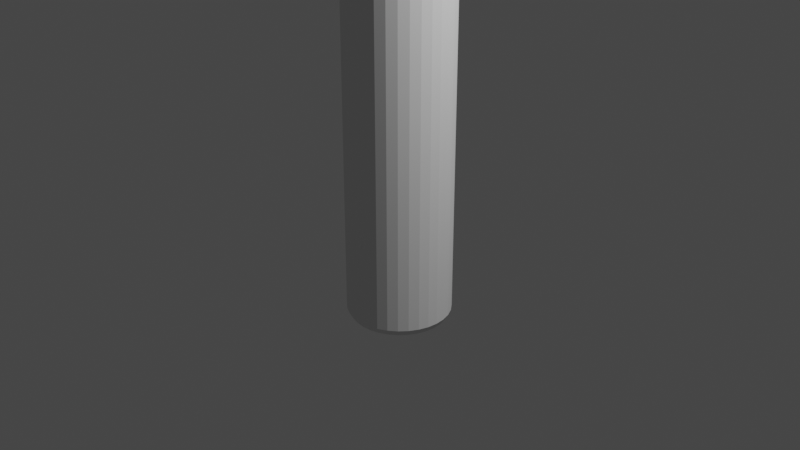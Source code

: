 # Source: bullet.blend  (saved by Blender 3.1.7; exported with 4.5.12 LTS)
import bpy
from mathutils import Matrix  # noqa: F401  (used for matrix-valued properties, if any)

bpy.ops.wm.read_factory_settings(use_empty=True)
scene = bpy.context.scene
scene.name = 'Scene'

# ---- collections
col_collection = bpy.data.collections.new('Collection'); scene.collection.children.link(col_collection)

# ---- world
world_world = bpy.data.worlds.new('World'); scene.world = world_world
world_world.use_nodes = True; world_world.node_tree.nodes.clear()
_N = world_world.node_tree.nodes; _L = world_world.node_tree.links
n0 = _N.new('ShaderNodeOutputWorld'); n0.name = 'World Output'; n0.location = (300, 300)
n1 = _N.new('ShaderNodeBackground'); n1.name = 'Background'; n1.location = (10, 300)
n1.inputs[0].default_value = (0.05088, 0.05088, 0.05088, 1.0)
_L.new(n1.outputs[0], n0.inputs[0])
n0.is_active_output = True
world_world.color = (0.05088, 0.05088, 0.05088)
world_world.use_sun_shadow = False
world_world.sun_shadow_jitter_overblur = 0.0

# ---- cameras
cam_camera = bpy.data.cameras.new('Camera')
cam_camera.clip_end = 100.0
cam_camera.ortho_scale = 7.314

# ---- lights
light_light = bpy.data.lights.new('Light', 'POINT')
light_light.transmission_factor = 0.0
light_light.energy = 1000.0
light_light.shadow_soft_size = 0.1
light_light.shadow_maximum_resolution = 0.006
light_light.use_absolute_resolution = True

# ---- meshes
me_cone = bpy.data.meshes.new('Cone')
me_cone.from_pydata([(4.887e-08, 0.5482, -1.0), (0.1084, 0.5377, -1.0), (0.2127, 0.5065, -1.0), (0.3087, 0.4558, -1.0), (0.3929, 0.3877, -1.0), (0.462, 0.3046, -1.0), (0.5134, 0.2098, -1.0), (0.545, 0.107, -1.0), (0.5557, -3.113e-08, -1.0), (0.545, -0.107, -1.0), (0.5134, -0.2098, -1.0), (0.462, -0.3046, -1.0), (0.3929, -0.3877, -1.0), (0.3087, -0.4558, -1.0), (0.2127, -0.5065, -1.0), (0.1084, -0.5377, -1.0), (2.9e-10, -0.5482, -1.0), (-0.1084, -0.5377, -1.0), (-0.2127, -0.5065, -1.0), (-0.3087, -0.4558, -1.0), (-0.3929, -0.3877, -1.0), (-0.462, -0.3046, -1.0), (-0.5134, -0.2098, -1.0), (-0.545, -0.107, -1.0), (-0.5557, -6.319e-10, -1.0), (-0.545, 0.107, -1.0), (-0.5134, 0.2098, -1.0), (-0.462, 0.3046, -1.0), (-0.3929, 0.3877, -1.0), (-0.3087, 0.4558, -1.0), (-0.2127, 0.5065, -1.0), (-0.1084, 0.5377, -1.0), (4.887e-08, -7.17e-09, 1.0), (9.519e-08, 0.5101, -4.52), (1.038e-07, 0.5482, -4.451), (0.1084, 0.5377, -4.451), (0.1009, 0.5003, -4.52), (0.2127, 0.5065, -4.451), (0.1979, 0.4713, -4.52), (0.3087, 0.4558, -4.451), (0.2873, 0.4242, -4.52), (0.3929, 0.3877, -4.451), (0.3656, 0.3607, -4.52), (0.462, 0.3046, -4.451), (0.4299, 0.2834, -4.52), (0.5134, 0.2098, -4.451), (0.4777, 0.1952, -4.52), (0.545, 0.107, -4.451), (0.5071, 0.09952, -4.52), (0.5557, -3.113e-08, -4.451), (0.5171, -2.887e-08, -4.52), (0.545, -0.107, -4.451), (0.5071, -0.09952, -4.52), (0.5134, -0.2098, -4.451), (0.4777, -0.1952, -4.52), (0.462, -0.3046, -4.451), (0.4299, -0.2834, -4.52), (0.3929, -0.3877, -4.451), (0.3656, -0.3607, -4.52), (0.3087, -0.4558, -4.451), (0.2873, -0.4242, -4.52), (0.2127, -0.5065, -4.451), (0.1979, -0.4713, -4.52), (0.1084, -0.5377, -4.451), (0.1009, -0.5003, -4.52), (5.522e-08, -0.5482, -4.451), (6.103e-08, -0.5101, -4.52), (-0.1084, -0.5377, -4.451), (-0.1009, -0.5003, -4.52), (-0.2127, -0.5065, -4.451), (-0.1979, -0.4713, -4.52), (-0.3087, -0.4558, -4.451), (-0.2873, -0.4242, -4.52), (-0.3929, -0.3877, -4.451), (-0.3656, -0.3607, -4.52), (-0.462, -0.3046, -4.451), (-0.4299, -0.2834, -4.52), (-0.5134, -0.2098, -4.451), (-0.4777, -0.1952, -4.52), (-0.545, -0.107, -4.451), (-0.5071, -0.09952, -4.52), (-0.5557, -6.319e-10, -4.451), (-0.5171, -2.766e-10, -4.52), (-0.545, 0.107, -4.451), (-0.5071, 0.09952, -4.52), (-0.5134, 0.2098, -4.451), (-0.4777, 0.1952, -4.52), (-0.462, 0.3046, -4.451), (-0.4299, 0.2834, -4.52), (-0.3929, 0.3877, -4.451), (-0.3656, 0.3607, -4.52), (-0.3087, 0.4558, -4.451), (-0.2873, 0.4242, -4.52), (-0.2127, 0.5065, -4.451), (-0.1979, 0.4713, -4.52), (-0.1084, 0.5377, -4.451), (-0.1009, 0.5003, -4.52)], [], [(0, 32, 1), (1, 32, 2), (2, 32, 3), (3, 32, 4), (4, 32, 5), (5, 32, 6), (6, 32, 7), (7, 32, 8), (8, 32, 9), (9, 32, 10), (10, 32, 11), (11, 32, 12), (12, 32, 13), (13, 32, 14), (14, 32, 15), (15, 32, 16), (16, 32, 17), (17, 32, 18), (18, 32, 19), (19, 32, 20), (20, 32, 21), (21, 32, 22), (22, 32, 23), (23, 32, 24), (24, 32, 25), (25, 32, 26), (26, 32, 27), (27, 32, 28), (28, 32, 29), (29, 32, 30), (13, 14, 61, 59), (30, 32, 31), (31, 32, 0), (31, 0, 34, 95), (20, 21, 75, 73), (27, 28, 89, 87), (7, 8, 49, 47), (33, 36, 38, 40, 42, 44, 46, 48, 50, 52, 54, 56, 58, 60, 62, 64, 66, 68, 70, 72, 74, 76, 78, 80, 82, 84, 86, 88, 90, 92, 94, 96), (14, 15, 63, 61), (21, 22, 77, 75), (28, 29, 91, 89), (8, 9, 51, 49), (15, 16, 65, 63), (22, 23, 79, 77), (2, 3, 39, 37), (29, 30, 93, 91), (9, 10, 53, 51), (16, 17, 67, 65), (23, 24, 81, 79), (3, 4, 41, 39), (30, 31, 95, 93), (10, 11, 55, 53), (17, 18, 69, 67), (24, 25, 83, 81), (4, 5, 43, 41), (11, 12, 57, 55), (18, 19, 71, 69), (25, 26, 85, 83), (5, 6, 45, 43), (1, 2, 37, 35), (12, 13, 59, 57), (19, 20, 73, 71), (26, 27, 87, 85), (6, 7, 47, 45), (34, 35, 36, 33), (35, 37, 38, 36), (37, 39, 40, 38), (39, 41, 42, 40), (41, 43, 44, 42), (43, 45, 46, 44), (45, 47, 48, 46), (47, 49, 50, 48), (49, 51, 52, 50), (51, 53, 54, 52), (53, 55, 56, 54), (55, 57, 58, 56), (57, 59, 60, 58), (59, 61, 62, 60), (61, 63, 64, 62), (63, 65, 66, 64), (65, 67, 68, 66), (67, 69, 70, 68), (69, 71, 72, 70), (71, 73, 74, 72), (73, 75, 76, 74), (75, 77, 78, 76), (77, 79, 80, 78), (79, 81, 82, 80), (81, 83, 84, 82), (83, 85, 86, 84), (85, 87, 88, 86), (87, 89, 90, 88), (89, 91, 92, 90), (91, 93, 94, 92), (93, 95, 96, 94), (95, 34, 33, 96), (0, 1, 35, 34)])
_uv = me_cone.uv_layers.new(name='UVMap')
_uv.uv.foreach_set('vector', [0.25, 0.49, 0.25, 0.25, 0.2968, 0.4854, 0.2968, 0.4854, 0.25, 0.25, 0.3418, 0.4717, 0.3418, 0.4717, 0.25, 0.25, 0.3833, 0.4496, 0.3833, 0.4496, 0.25, 0.25, 0.4197, 0.4197, 0.4197, 0.4197, 0.25, 0.25, 0.4496, 0.3833, 0.4496, 0.3833, 0.25, 0.25, 0.4717, 0.3418, 0.4717, 0.3418, 0.25, 0.25, 0.4854, 0.2968, 0.4854, 0.2968, 0.25, 0.25, 0.49, 0.25, 0.49, 0.25, 0.25, 0.25, 0.4854, 0.2032, 0.4854, 0.2032, 0.25, 0.25, 0.4717, 0.1582, 0.4717, 0.1582, 0.25, 0.25, 0.4496, 0.1167, 0.4496, 0.1167, 0.25, 0.25, 0.4197, 0.08029, 0.4197, 0.08029, 0.25, 0.25, 0.3833, 0.05045, 0.3833, 0.05045, 0.25, 0.25, 0.3418, 0.02827, 0.3418, 0.02827, 0.25, 0.25, 0.2968, 0.01461, 0.2968, 0.01461, 0.25, 0.25, 0.25, 0.01, 0.25, 0.01, 0.25, 0.25, 0.2032, 0.01461, 0.2032, 0.01461, 0.25, 0.25, 0.1582, 0.02827, 0.1582, 0.02827, 0.25, 0.25, 0.1167, 0.05045, 0.1167, 0.05045, 0.25, 0.25, 0.08029, 0.08029, 0.08029, 0.08029, 0.25, 0.25, 0.05045, 0.1167, 0.05045, 0.1167, 0.25, 0.25, 0.02827, 0.1582, 0.02827, 0.1582, 0.25, 0.25, 0.01461, 0.2032, 0.01461, 0.2032, 0.25, 0.25, 0.01, 0.25, 0.01, 0.25, 0.25, 0.25, 0.01461, 0.2968, 0.01461, 0.2968, 0.25, 0.25, 0.02827, 0.3418, 0.02827, 0.3418, 0.25, 0.25, 0.05045, 0.3833, 0.05045, 0.3833, 0.25, 0.25, 0.08029, 0.4197, 0.08029, 0.4197, 0.25, 0.25, 0.1167, 0.4496, 0.1167, 0.4496, 0.25, 0.25, 0.1582, 0.4717, 0.3833, 0.05045, 0.3418, 0.02827, 0.3418, 0.02827, 0.3833, 0.05045, 0.1582, 0.4717, 0.25, 0.25, 0.2032, 0.4854, 0.2032, 0.4854, 0.25, 0.25, 0.25, 0.49, 0.2032, 0.4854, 0.25, 0.49, 0.25, 0.49, 0.2032, 0.4854, 0.08029, 0.08029, 0.05045, 0.1167, 0.05045, 0.1167, 0.08029, 0.08029, 0.05045, 0.3833, 0.08029, 0.4197, 0.08029, 0.4197, 0.05045, 0.3833, 0.4854, 0.2968, 0.49, 0.25, 0.49, 0.25, 0.4854, 0.2968, 0.75, 0.4733, 0.7936, 0.469, 0.8355, 0.4563, 0.8741, 0.4357, 0.9079, 0.4079, 0.9357, 0.3741, 0.9563, 0.3355, 0.969, 0.2936, 0.9733, 0.25, 0.969, 0.2064, 0.9563, 0.1645, 0.9357, 0.1259, 0.9079, 0.09209, 0.8741, 0.06432, 0.8355, 0.04368, 0.7936, 0.03098, 0.75, 0.02668, 0.7064, 0.03098, 0.6645, 0.04368, 0.6259, 0.06432, 0.5921, 0.09209, 0.5643, 0.1259, 0.5437, 0.1645, 0.531, 0.2064, 0.5267, 0.25, 0.531, 0.2936, 0.5437, 0.3355, 0.5643, 0.3741, 0.5921, 0.4079, 0.6259, 0.4357, 0.6645, 0.4563, 0.7064, 0.469, 0.3418, 0.02827, 0.2968, 0.01461, 0.2968, 0.01461, 0.3418, 0.02827, 0.05045, 0.1167, 0.02827, 0.1582, 0.02827, 0.1582, 0.05045, 0.1167, 0.08029, 0.4197, 0.1167, 0.4496, 0.1167, 0.4496, 0.08029, 0.4197, 0.49, 0.25, 0.4854, 0.2032, 0.4854, 0.2032, 0.49, 0.25, 0.2968, 0.01461, 0.25, 0.01, 0.25, 0.01, 0.2968, 0.01461, 0.02827, 0.1582, 0.01461, 0.2032, 0.01461, 0.2032, 0.02827, 0.1582, 0.3418, 0.4717, 0.3833, 0.4496, 0.3833, 0.4496, 0.3418, 0.4717, 0.1167, 0.4496, 0.1582, 0.4717, 0.1582, 0.4717, 0.1167, 0.4496, 0.4854, 0.2032, 0.4717, 0.1582, 0.4717, 0.1582, 0.4854, 0.2032, 0.25, 0.01, 0.2032, 0.01461, 0.2032, 0.01461, 0.25, 0.01, 0.01461, 0.2032, 0.01, 0.25, 0.01, 0.25, 0.01461, 0.2032, 0.3833, 0.4496, 0.4197, 0.4197, 0.4197, 0.4197, 0.3833, 0.4496, 0.1582, 0.4717, 0.2032, 0.4854, 0.2032, 0.4854, 0.1582, 0.4717, 0.4717, 0.1582, 0.4496, 0.1167, 0.4496, 0.1167, 0.4717, 0.1582, 0.2032, 0.01461, 0.1582, 0.02827, 0.1582, 0.02827, 0.2032, 0.01461, 0.01, 0.25, 0.01461, 0.2968, 0.01461, 0.2968, 0.01, 0.25, 0.4197, 0.4197, 0.4496, 0.3833, 0.4496, 0.3833, 0.4197, 0.4197, 0.4496, 0.1167, 0.4197, 0.08029, 0.4197, 0.08029, 0.4496, 0.1167, 0.1582, 0.02827, 0.1167, 0.05045, 0.1167, 0.05045, 0.1582, 0.02827, 0.01461, 0.2968, 0.02827, 0.3418, 0.02827, 0.3418, 0.01461, 0.2968, 0.4496, 0.3833, 0.4717, 0.3418, 0.4717, 0.3418, 0.4496, 0.3833, 0.2968, 0.4854, 0.3418, 0.4717, 0.3418, 0.4717, 0.2968, 0.4854, 0.4197, 0.08029, 0.3833, 0.05045, 0.3833, 0.05045, 0.4197, 0.08029, 0.1167, 0.05045, 0.08029, 0.08029, 0.08029, 0.08029, 0.1167, 0.05045, 0.02827, 0.3418, 0.05045, 0.3833, 0.05045, 0.3833, 0.02827, 0.3418, 0.4717, 0.3418, 0.4854, 0.2968, 0.4854, 0.2968, 0.4717, 0.3418, 0.25, 0.49, 0.2968, 0.4854, 0.2952, 0.4855, 0.2516, 0.4898, 0.2968, 0.4854, 0.3418, 0.4717, 0.3403, 0.4722, 0.2984, 0.4849, 0.3418, 0.4717, 0.3833, 0.4496, 0.3819, 0.4503, 0.3433, 0.471, 0.3833, 0.4496, 0.4197, 0.4197, 0.4184, 0.4207, 0.3846, 0.4485, 0.4197, 0.4197, 0.4496, 0.3833, 0.4485, 0.3846, 0.4207, 0.4184, 0.4496, 0.3833, 0.4717, 0.3418, 0.471, 0.3433, 0.4503, 0.3819, 0.4717, 0.3418, 0.4854, 0.2968, 0.4849, 0.2984, 0.4722, 0.3403, 0.4854, 0.2968, 0.49, 0.25, 0.4898, 0.2516, 0.4855, 0.2952, 0.49, 0.25, 0.4854, 0.2032, 0.4855, 0.2048, 0.4898, 0.2484, 0.4854, 0.2032, 0.4717, 0.1582, 0.4722, 0.1597, 0.4849, 0.2016, 0.4717, 0.1582, 0.4496, 0.1167, 0.4503, 0.1181, 0.471, 0.1567, 0.4496, 0.1167, 0.4197, 0.08029, 0.4207, 0.08156, 0.4485, 0.1154, 0.4197, 0.08029, 0.3833, 0.05045, 0.3846, 0.05148, 0.4184, 0.07926, 0.3833, 0.05045, 0.3418, 0.02827, 0.3433, 0.02904, 0.3819, 0.04968, 0.3418, 0.02827, 0.2968, 0.01461, 0.2984, 0.01509, 0.3403, 0.02779, 0.2968, 0.01461, 0.25, 0.01, 0.2516, 0.01016, 0.2952, 0.01445, 0.25, 0.01, 0.2032, 0.01461, 0.2048, 0.01445, 0.2484, 0.01016, 0.2032, 0.01461, 0.1582, 0.02827, 0.1597, 0.02779, 0.2016, 0.01509, 0.1582, 0.02827, 0.1167, 0.05045, 0.1181, 0.04968, 0.1567, 0.02904, 0.1167, 0.05045, 0.08029, 0.08029, 0.08156, 0.07926, 0.1154, 0.05148, 0.08029, 0.08029, 0.05045, 0.1167, 0.05148, 0.1154, 0.07926, 0.08156, 0.05045, 0.1167, 0.02827, 0.1582, 0.02904, 0.1567, 0.04968, 0.1181, 0.02827, 0.1582, 0.01461, 0.2032, 0.01509, 0.2016, 0.02779, 0.1597, 0.01461, 0.2032, 0.01, 0.25, 0.01016, 0.2484, 0.01445, 0.2048, 0.01, 0.25, 0.01461, 0.2968, 0.01445, 0.2952, 0.01016, 0.2516, 0.01461, 0.2968, 0.02827, 0.3418, 0.02779, 0.3403, 0.01509, 0.2984, 0.02827, 0.3418, 0.05045, 0.3833, 0.04968, 0.3819, 0.02904, 0.3433, 0.05045, 0.3833, 0.08029, 0.4197, 0.07926, 0.4184, 0.05148, 0.3846, 0.08029, 0.4197, 0.1167, 0.4496, 0.1154, 0.4485, 0.08156, 0.4207, 0.1167, 0.4496, 0.1582, 0.4717, 0.1567, 0.471, 0.1181, 0.4503, 0.1582, 0.4717, 0.2032, 0.4854, 0.2016, 0.4849, 0.1597, 0.4722, 0.2032, 0.4854, 0.25, 0.49, 0.2484, 0.4898, 0.2048, 0.4855, 0.25, 0.49, 0.2968, 0.4854, 0.2968, 0.4854, 0.25, 0.49])
me_cone.use_remesh_fix_poles = True
me_cone.use_remesh_preserve_attributes = False
me_cone.update()

# ---- objects
ob_light = bpy.data.objects.new('Light', light_light)
ob_camera = bpy.data.objects.new('Camera', cam_camera)
ob_cone = bpy.data.objects.new('Cone', me_cone)

# ---- transforms, parenting, visibility, modifiers, constraints
ob_light.location = (4.076, 1.005, 5.904)
ob_light.rotation_euler = (0.6503, 0.05522, 1.866)
ob_light.lock_rotations_4d = False
ob_light.empty_display_type = 'ARROWS'
ob_light.color = (0.0, 0.0, 0.0, 0.0)
ob_light.lineart.crease_threshold = 0.0
ob_camera.location = (7.359, -6.926, 4.958)
ob_camera.rotation_euler = (1.109, 0.0, 0.8149)
ob_camera.lock_rotations_4d = False
ob_camera.empty_display_type = 'ARROWS'
ob_camera.color = (0.0, 0.0, 0.0, 0.0)
ob_camera.display_type = 'WIRE'
ob_camera.lineart.crease_threshold = 0.0
ob_cone.location = (0.0, 0.0, 3.455)

# ---- collection membership
col_collection.objects.link(ob_light)
col_collection.objects.link(ob_camera)
col_collection.objects.link(ob_cone)

# ---- scene / render settings (as saved in the file)
scene.camera = ob_camera
scene.frame_start = 1; scene.frame_end = 250; scene.frame_set(1)
scene.render.engine = 'BLENDER_EEVEE_NEXT'
scene.cycles.sampling_pattern = 'TABULATED_SOBOL'
scene.cycles.use_light_tree = False
scene.view_settings.view_transform = 'Filmic'
bpy.context.view_layer.update()
